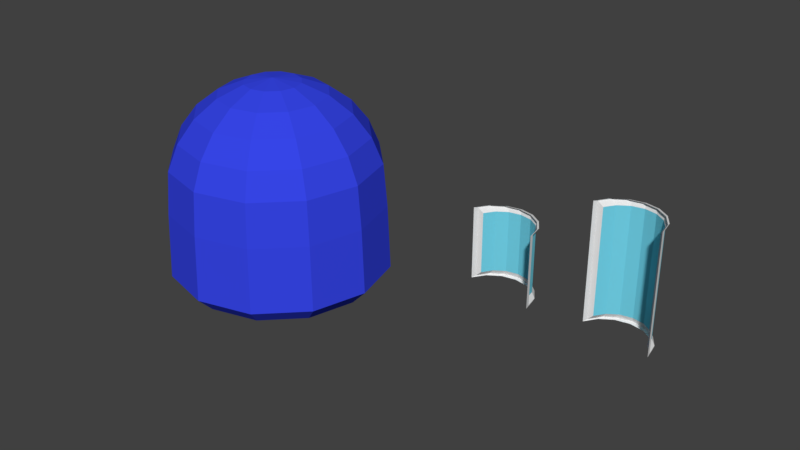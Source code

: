 # Source: armorset1.blend  (saved by Blender 2.79.0; exported with 4.5.12 LTS)
import bpy
from mathutils import Matrix  # noqa: F401  (used for matrix-valued properties, if any)

bpy.ops.wm.read_factory_settings(use_empty=True)
scene = bpy.context.scene
scene.name = 'Scene'

# ---- collections
col_collection_1 = bpy.data.collections.new('Collection 1'); scene.collection.children.link(col_collection_1)

# ---- materials (node trees are filled in below, after node groups)
mat_material_003 = bpy.data.materials.new('Material.003')
mat_material_003.alpha_threshold = 0.0
mat_material_003.use_transparent_shadow = False
mat_material_003.diffuse_color = (0.1717, 0.6472, 0.8, 1.0)
mat_material_003.roughness = 0.5
mat_material_004 = bpy.data.materials.new('Material.004')
mat_material_004.alpha_threshold = 0.0
mat_material_004.use_transparent_shadow = False
mat_material_004.roughness = 0.5
mat_material_001 = bpy.data.materials.new('Material.001')
mat_material_001.alpha_threshold = 0.0
mat_material_001.use_transparent_shadow = False
mat_material_001.diffuse_color = (0.07658, 0.07658, 0.07658, 1.0)
mat_material_001.roughness = 0.5
mat_material_002 = bpy.data.materials.new('Material.002')
mat_material_002.alpha_threshold = 0.0
mat_material_002.use_transparent_shadow = False
mat_material_002.diffuse_color = (0.03708, 0.05971, 0.8, 1.0)
mat_material_002.roughness = 0.5
mat_material_006 = bpy.data.materials.new('Material.006')
mat_material_006.alpha_threshold = 0.0
mat_material_006.use_transparent_shadow = False
mat_material_006.diffuse_color = (0.1717, 0.6472, 0.8, 1.0)
mat_material_006.roughness = 0.5
mat_material_005 = bpy.data.materials.new('Material.005')
mat_material_005.alpha_threshold = 0.0
mat_material_005.use_transparent_shadow = False
mat_material_005.roughness = 0.5

# ---- material node trees

# ---- world
world_world = bpy.data.worlds.new('World'); scene.world = world_world
world_world.color = (0.05088, 0.05088, 0.05088)
world_world.use_sun_shadow = False
world_world.sun_shadow_jitter_overblur = 0.0
world_world.cycles.sampling_method = 'MANUAL'

# ---- meshes
me_cylinder = bpy.data.meshes.new('Cylinder')
me_cylinder.from_pydata([(0.0, 1.0, -1.0), (0.0, 1.0, 1.0), (0.3827, 0.9239, -1.0), (0.3827, 0.9239, 1.0), (0.7071, 0.7071, -1.0), (0.7071, 0.7071, 1.0), (0.9239, 0.3827, -1.0), (0.9239, 0.3827, 1.0), (1.0, -4.371e-08, -1.0), (1.0, -4.371e-08, 1.0), (-0.9239, 0.3827, -1.0), (-0.9239, 0.3827, 1.0), (-0.7071, 0.7071, -1.0), (-0.7071, 0.7071, 1.0), (-0.3827, 0.9239, -1.0), (-0.3827, 0.9239, 1.0), (-0.01907, 1.057, -1.153), (-0.01907, 1.057, 1.153), (0.422, 0.9689, -1.153), (0.422, 0.9689, 1.153), (0.7959, 0.7191, -1.153), (0.7959, 0.7191, 1.153), (1.046, 0.3452, -1.153), (1.046, 0.3452, 1.153), (1.133, -0.09585, -1.153), (1.133, -0.09585, 1.153), (-1.084, 0.3452, -1.153), (-1.084, 0.3452, 1.153), (-0.834, 0.7191, -1.153), (-0.834, 0.7191, 1.153), (-0.4601, 0.9689, -1.153), (-0.4601, 0.9689, 1.153), (-0.03814, 0.9505, -1.185), (-0.03814, 0.9505, 1.185), (0.4201, 0.8594, -1.185), (0.4201, 0.8594, 1.185), (0.8085, 0.5998, -1.185), (0.8085, 0.5998, 1.185), (1.068, 0.2114, -1.185), (1.068, 0.2114, 1.185), (1.159, -0.2468, -1.185), (1.159, -0.2468, 1.185), (-1.144, 0.2114, -1.185), (-1.144, 0.2114, 1.185), (-0.8848, 0.5998, -1.185), (-0.8848, 0.5998, 1.185), (-0.4964, 0.8594, -1.185), (-0.4964, 0.8594, 1.185)], [], [(0, 1, 3, 2), (2, 3, 5, 4), (4, 5, 7, 6), (6, 7, 9, 8), (10, 11, 13, 12), (12, 13, 15, 14), (14, 15, 1, 0), (4, 6, 22, 20), (0, 2, 18, 16), (13, 11, 27, 29), (7, 5, 21, 23), (3, 1, 17, 19), (12, 14, 30, 28), (6, 8, 24, 22), (15, 13, 29, 31), (9, 7, 23, 25), (2, 4, 20, 18), (8, 9, 25, 24), (5, 3, 19, 21), (14, 0, 16, 30), (11, 10, 26, 27), (1, 15, 31, 17), (10, 12, 28, 26), (25, 23, 39, 41), (16, 18, 34, 32), (17, 31, 47, 33), (24, 25, 41, 40), (19, 17, 33, 35), (27, 26, 42, 43), (18, 20, 36, 34), (26, 28, 44, 42), (21, 19, 35, 37), (29, 27, 43, 45), (20, 22, 38, 36), (28, 30, 46, 44), (23, 21, 37, 39), (31, 29, 45, 47), (22, 24, 40, 38), (30, 16, 32, 46)])
me_cylinder.polygons.foreach_set('material_index', [0, 0, 0, 0, 0, 0, 0, 1, 1, 1, 1, 1, 1, 1, 1, 1, 1, 1, 1, 1, 1, 1, 1, 1, 1, 1, 1, 1, 1, 1, 1, 1, 1, 1, 1, 1, 1, 1, 1])
me_cylinder.materials.append(mat_material_003)
me_cylinder.materials.append(mat_material_004)
me_cylinder.use_remesh_preserve_volume = False
me_cylinder.use_remesh_preserve_attributes = False
me_cylinder.use_mirror_vertex_groups = False
me_cylinder.update()
me_sphere = bpy.data.meshes.new('Sphere')
me_sphere.from_pydata([(0.0, 0.2588, 0.9659), (0.0, 0.7071, 0.7071), (0.0, 0.9659, 0.2588), (0.0, 1.0, -0.1486), (-1.947e-07, 5.217e-08, 1.0), (0.1294, 0.2241, 0.9659), (0.25, 0.433, 0.866), (0.3536, 0.6124, 0.7071), (0.433, 0.75, 0.5), (0.483, 0.8365, 0.2588), (0.5, 0.866, -0.1486), (0.2241, 0.1294, 0.9659), (0.433, 0.25, 0.866), (0.6124, 0.3536, 0.7071), (0.75, 0.433, 0.5), (0.8365, 0.483, 0.2588), (0.866, 0.5, -0.1486), (0.2588, 4.023e-07, 0.9659), (0.5, 3.8e-07, 0.866), (0.7071, 3.8e-07, 0.7071), (0.866, 3.8e-07, 0.5), (0.9659, 3.502e-07, 0.2588), (1.0, 3.8e-07, -0.1486), (0.2241, -0.1294, 0.9659), (0.433, -0.25, 0.866), (0.6124, -0.3536, 0.7071), (0.75, -0.433, 0.5), (0.8365, -0.483, 0.2588), (0.866, -0.5, -0.1486), (0.1294, -0.2241, 0.9659), (0.25, -0.433, 0.866), (0.3536, -0.6124, 0.7071), (0.433, -0.75, 0.5), (0.483, -0.8365, 0.2588), (0.5, -0.866, -0.1486), (6.458e-09, -0.2588, 0.9659), (-3.079e-08, -0.5, 0.866), (-7.55e-08, -0.7071, 0.7071), (-1.589e-08, -0.866, 0.5), (-4.57e-08, -0.9659, 0.2588), (-7.55e-08, -1.0, -0.1486), (-0.1294, -0.2241, 0.9659), (-0.25, -0.433, 0.866), (-0.3536, -0.6124, 0.7071), (-0.433, -0.75, 0.5), (-0.483, -0.8365, 0.2588), (-0.5, -0.866, -0.1486), (-0.2241, -0.1294, 0.9659), (-0.433, -0.25, 0.866), (-0.6124, -0.3536, 0.7071), (-0.75, -0.433, 0.5), (-0.8365, -0.483, 0.2588), (-0.866, -0.5, -0.1486), (-0.2588, 4.098e-07, 0.9659), (-0.5, 4.545e-07, 0.866), (-0.7071, 5.29e-07, 0.7071), (-0.866, 4.396e-07, 0.5), (-0.9659, 4.694e-07, 0.2588), (-1.0, 5.588e-07, -0.1486), (-0.2241, 0.1294, 0.9659), (-0.433, 0.25, 0.866), (-0.6124, 0.3536, 0.7071), (-0.75, 0.433, 0.5), (-0.8365, 0.483, 0.2588), (-0.866, 0.5, -0.1486), (-0.1294, 0.2241, 0.9659), (-0.25, 0.433, 0.866), (-0.3536, 0.6124, 0.7071), (-0.433, 0.75, 0.5), (-0.483, 0.8365, 0.2588), (-0.5, 0.866, -0.1486), (8.841e-08, 0.5, 0.866), (1.033e-07, 0.866, 0.5), (-0.4389, 0.7602, -0.9161), (-0.5127, 0.888, -0.7639), (-0.7602, 0.4389, -0.9161), (-0.888, 0.5127, -0.7639), (-0.8779, 4.992e-07, -0.9161), (-1.025, 5.614e-07, -0.7639), (-0.7602, -0.4389, -0.9161), (-0.888, -0.5127, -0.7639), (-0.4389, -0.7602, -0.9161), (-0.5127, -0.888, -0.7639), (-4.843e-08, -0.8779, -0.9161), (-7.861e-08, -1.025, -0.7639), (0.4389, -0.7602, -0.9161), (0.5127, -0.888, -0.7639), (0.7602, -0.4389, -0.9161), (0.888, -0.5127, -0.7639), (0.8779, 3.837e-07, -0.9161), (1.025, 3.78e-07, -0.7639), (0.7602, 0.4389, -0.9161), (0.888, 0.5127, -0.7639), (0.4389, 0.7602, -0.9161), (0.5127, 0.888, -0.7639), (2.608e-08, 0.8779, -0.9161), (-1.198e-09, 1.025, -0.7639), (0.1667, 0.9553, -0.1486), (0.3333, 0.9107, -0.1486), (0.322, 0.8797, 0.2588), (0.161, 0.9228, 0.2588), (-0.6008, 0.7187, 0.2588), (-0.7187, 0.6008, 0.2588), (-0.622, 0.744, -0.1486), (-0.744, 0.622, -0.1486), (0.1613, 0.9297, 0.1756), (0.3251, 0.8858, 0.1756), (-0.7238, 0.6039, 0.1867), (-0.6039, 0.7238, 0.1867), (-0.03417, 0.9028, 0.2196), (-0.03417, 0.9315, -0.1235), (0.3725, 0.7938, 0.2196), (0.3868, 0.8187, -0.1235), (-0.7385, 0.4961, 0.2196), (-0.7634, 0.5105, -0.1235), (-0.4408, 0.7938, 0.2196), (-0.4552, 0.8187, -0.1235), (-0.4659, 0.8372, -0.6415), (-0.03417, 0.9529, -0.6415), (0.1062, 0.8939, -0.1235), (0.2465, 0.8563, -0.1235), (0.2369, 0.8301, 0.2196), (0.1014, 0.8665, 0.2196), (-0.5401, 0.6946, 0.2196), (-0.6393, 0.5954, 0.2196), (-0.5579, 0.7159, -0.1235), (-0.6606, 0.6132, -0.1235), (0.1017, 0.8723, 0.1495), (0.2396, 0.8353, 0.1495), (-0.6436, 0.598, 0.1589), (-0.5426, 0.6989, 0.1589)], [], [(72, 1, 7, 8), (0, 4, 5), (2, 72, 8, 9, 99, 100), (71, 0, 5, 6), (1, 71, 6, 7), (9, 8, 14, 15), (6, 5, 11, 12), (10, 9, 15, 16), (7, 6, 12, 13), (8, 7, 13, 14), (5, 4, 11), (14, 13, 19, 20), (11, 4, 17), (15, 14, 20, 21), (12, 11, 17, 18), (16, 15, 21, 22), (13, 12, 18, 19), (22, 21, 27, 28), (19, 18, 24, 25), (20, 19, 25, 26), (17, 4, 23), (21, 20, 26, 27), (18, 17, 23, 24), (27, 26, 32, 33), (24, 23, 29, 30), (28, 27, 33, 34), (25, 24, 30, 31), (26, 25, 31, 32), (23, 4, 29), (32, 31, 37, 38), (29, 4, 35), (33, 32, 38, 39), (30, 29, 35, 36), (34, 33, 39, 40), (31, 30, 36, 37), (40, 39, 45, 46), (37, 36, 42, 43), (38, 37, 43, 44), (35, 4, 41), (39, 38, 44, 45), (36, 35, 41, 42), (41, 4, 47), (45, 44, 50, 51), (42, 41, 47, 48), (46, 45, 51, 52), (43, 42, 48, 49), (44, 43, 49, 50), (50, 49, 55, 56), (47, 4, 53), (51, 50, 56, 57), (48, 47, 53, 54), (52, 51, 57, 58), (49, 48, 54, 55), (54, 53, 59, 60), (58, 57, 63, 64), (55, 54, 60, 61), (56, 55, 61, 62), (53, 4, 59), (57, 56, 62, 63), (64, 104, 103, 70, 74, 76), (22, 28, 88, 90), (59, 4, 65), (63, 62, 68, 69, 101, 102), (52, 58, 78, 80), (60, 59, 65, 66), (10, 16, 92, 94), (61, 60, 66, 67), (34, 40, 84, 86), (40, 46, 82, 84), (62, 61, 67, 68), (67, 66, 71, 1), (16, 22, 90, 92), (58, 64, 76, 78), (68, 67, 1, 72), (73, 95, 93, 91, 89, 87, 85, 83, 81, 79, 77, 75), (65, 4, 0), (46, 52, 80, 82), (69, 68, 72, 2), (3, 97, 98, 10, 94, 96), (66, 65, 0, 71), (28, 34, 86, 88), (74, 96, 95, 73), (73, 75, 76, 74), (75, 77, 78, 76), (80, 78, 77, 79), (79, 81, 82, 80), (81, 83, 84, 82), (86, 84, 83, 85), (85, 87, 88, 86), (87, 89, 90, 88), (92, 90, 89, 91), (91, 93, 94, 92), (96, 94, 93, 95), (105, 100, 99, 106), (107, 102, 101, 108), (105, 106, 128, 127), (74, 70, 116, 117), (69, 2, 109, 115), (102, 107, 129, 124), (3, 96, 118, 110), (101, 69, 115, 123), (108, 101, 123, 130), (96, 74, 117, 118), (2, 100, 122, 109), (107, 108, 130, 129), (70, 103, 125, 116), (63, 102, 124, 113), (103, 104, 126, 125), (97, 3, 110, 119), (100, 105, 127, 122), (98, 97, 119, 120), (9, 10, 112, 111), (106, 99, 121, 128), (64, 63, 113, 114), (10, 98, 120, 112), (104, 64, 114, 126), (99, 9, 111, 121), (112, 120, 119, 110, 118, 117, 116, 125, 126, 114, 113, 124, 129, 130, 123, 115, 109, 122, 127, 128, 121, 111)])
me_sphere.polygons.foreach_set('material_index', [1, 1, 1, 1, 1, 1, 1, 1, 1, 1, 1, 1, 1, 1, 1, 1, 1, 1, 1, 1, 1, 1, 1, 1, 1, 1, 1, 1, 1, 1, 1, 1, 1, 1, 1, 1, 1, 1, 1, 1, 1, 1, 1, 1, 1, 1, 1, 1, 1, 1, 1, 1, 1, 1, 1, 1, 1, 1, 1, 1, 1, 1, 1, 1, 1, 1, 1, 1, 1, 1, 1, 1, 1, 1, 1, 1, 1, 1, 1, 1, 1, 1, 1, 1, 1, 1, 1, 1, 1, 1, 1, 1, 1, 1, 1, 1, 1, 1, 1, 1, 1, 1, 1, 1, 1, 1, 1, 1, 1, 1, 1, 1, 1, 1, 1, 1, 1, 0])
me_sphere.materials.append(mat_material_001)
me_sphere.materials.append(mat_material_002)
me_sphere.use_remesh_preserve_volume = False
me_sphere.use_remesh_preserve_attributes = False
me_sphere.use_mirror_vertex_groups = False
me_sphere.update()
me_cylinder_001 = bpy.data.meshes.new('Cylinder.001')
me_cylinder_001.from_pydata([(0.0, 1.0, -1.0), (0.0, 1.0, 2.436), (0.3827, 0.9239, -1.0), (0.3827, 0.9239, 2.436), (0.7071, 0.7071, -1.0), (0.7071, 0.7071, 2.436), (0.9239, 0.3827, -1.0), (0.9239, 0.3827, 2.436), (1.0, -4.371e-08, -1.0), (1.0, -4.371e-08, 2.436), (-0.9239, 0.3827, -1.0), (-0.9239, 0.3827, 2.436), (-0.7071, 0.7071, -1.0), (-0.7071, 0.7071, 2.436), (-0.3827, 0.9239, -1.0), (-0.3827, 0.9239, 2.436), (-0.01907, 1.057, -1.153), (-0.01907, 1.057, 2.589), (0.422, 0.9689, -1.153), (0.422, 0.9689, 2.589), (0.7959, 0.7191, -1.153), (0.7959, 0.7191, 2.589), (1.046, 0.3452, -1.153), (1.046, 0.3452, 2.589), (1.133, -0.09585, -1.153), (1.133, -0.09585, 2.589), (-1.084, 0.3452, -1.153), (-1.084, 0.3452, 2.589), (-0.834, 0.7191, -1.153), (-0.834, 0.7191, 2.589), (-0.4601, 0.9689, -1.153), (-0.4601, 0.9689, 2.589), (-0.03814, 0.9505, -1.185), (-0.03814, 0.9505, 2.621), (0.4201, 0.8594, -1.185), (0.4201, 0.8594, 2.621), (0.8085, 0.5998, -1.185), (0.8085, 0.5998, 2.621), (1.068, 0.2114, -1.185), (1.068, 0.2114, 2.621), (1.159, -0.2468, -1.185), (1.159, -0.2468, 2.621), (-1.144, 0.2114, -1.185), (-1.144, 0.2114, 2.621), (-0.8848, 0.5998, -1.185), (-0.8848, 0.5998, 2.621), (-0.4964, 0.8594, -1.185), (-0.4964, 0.8594, 2.621)], [], [(0, 1, 3, 2), (2, 3, 5, 4), (4, 5, 7, 6), (6, 7, 9, 8), (10, 11, 13, 12), (12, 13, 15, 14), (14, 15, 1, 0), (4, 6, 22, 20), (0, 2, 18, 16), (13, 11, 27, 29), (7, 5, 21, 23), (3, 1, 17, 19), (12, 14, 30, 28), (6, 8, 24, 22), (15, 13, 29, 31), (9, 7, 23, 25), (2, 4, 20, 18), (8, 9, 25, 24), (5, 3, 19, 21), (14, 0, 16, 30), (11, 10, 26, 27), (1, 15, 31, 17), (10, 12, 28, 26), (25, 23, 39, 41), (16, 18, 34, 32), (17, 31, 47, 33), (24, 25, 41, 40), (19, 17, 33, 35), (27, 26, 42, 43), (18, 20, 36, 34), (26, 28, 44, 42), (21, 19, 35, 37), (29, 27, 43, 45), (20, 22, 38, 36), (28, 30, 46, 44), (23, 21, 37, 39), (31, 29, 45, 47), (22, 24, 40, 38), (30, 16, 32, 46)])
me_cylinder_001.polygons.foreach_set('material_index', [0, 0, 0, 0, 0, 0, 0, 1, 1, 1, 1, 1, 1, 1, 1, 1, 1, 1, 1, 1, 1, 1, 1, 1, 1, 1, 1, 1, 1, 1, 1, 1, 1, 1, 1, 1, 1, 1, 1])
me_cylinder_001.materials.append(mat_material_006)
me_cylinder_001.materials.append(mat_material_005)
me_cylinder_001.use_remesh_preserve_volume = False
me_cylinder_001.use_remesh_preserve_attributes = False
me_cylinder_001.use_mirror_vertex_groups = False
me_cylinder_001.update()

# ---- objects
ob_cylinder = bpy.data.objects.new('Cylinder', me_cylinder)
ob_sphere = bpy.data.objects.new('Sphere', me_sphere)
ob_cylinder_001 = bpy.data.objects.new('Cylinder.001', me_cylinder_001)

# ---- transforms, parenting, visibility, modifiers, constraints
ob_cylinder.location = (2.585, -0.225, 0.2395)
ob_cylinder.scale = (0.2551, 0.2551, 0.2551)
ob_cylinder.lineart.crease_threshold = 0.0
ob_sphere.location = (0.0, 0.0, 0.0)
ob_sphere.lineart.crease_threshold = 0.0
ob_cylinder_001.location = (3.585, -0.225, 0.2395)
ob_cylinder_001.scale = (0.2551, 0.2551, 0.2551)
ob_cylinder_001.lineart.crease_threshold = 0.0

# ---- collection membership
col_collection_1.objects.link(ob_cylinder)
col_collection_1.objects.link(ob_sphere)
col_collection_1.objects.link(ob_cylinder_001)

# ---- scene / render settings (as saved in the file)
scene.frame_start = 1; scene.frame_end = 250; scene.frame_set(1)
scene.render.engine = 'BLENDER_EEVEE_NEXT'
scene.render.resolution_percentage = 50
scene.render.dither_intensity = 0.0
scene.cycles.use_denoising = False
scene.cycles.samples = 128
scene.cycles.sampling_pattern = 'TABULATED_SOBOL'
scene.cycles.use_adaptive_sampling = False
scene.cycles.use_light_tree = False
scene.cycles.blur_glossy = 0.0
scene.cycles.sample_clamp_indirect = 0.0
scene.view_settings.view_transform = 'Standard'
bpy.context.view_layer.update()

# ---- added for rendering (the .blend has no active camera and no usable light): camera, sun
cam_auto = bpy.data.cameras.new('AutoCamera')
cam_auto.lens = 50.0
cam_auto.sensor_width = 36.0
cam_auto.clip_end = 1000.0
ob_auto_camera = bpy.data.objects.new('AutoCamera', cam_auto)
scene.collection.objects.link(ob_auto_camera)
ob_auto_camera.location = (6.65743, -6.27561, 4.22569)
ob_auto_camera.rotation_euler = (1.09748, -7.21219e-08, 0.694738)
scene.camera = ob_auto_camera
light_auto_sun = bpy.data.lights.new('AutoSun', 'SUN')
light_auto_sun.energy = 3.0
light_auto_sun.angle = 0.0523599
ob_auto_sun = bpy.data.objects.new('AutoSun', light_auto_sun)
scene.collection.objects.link(ob_auto_sun)
ob_auto_sun.rotation_euler = (0.872665, 0.174533, 0.523599)
bpy.context.view_layer.update()
